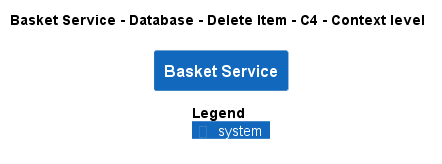

The diagram above was rendered by PlantUML. Its source (embedded in the PNG):
@startuml
!pragma layout smetana
!include ..\..\..\..\..\..\..\.c4s\C4_Context.puml

AddElementTag("c4interflow:lifecycle:new", $bgColor=green, $fontColor=#ffffff, $borderColor=green, $shadowing="False")
AddElementTag("c4interflow:lifecycle:changed", $bgColor=orange, $fontColor=#ffffff, $borderColor=orange, $shadowing="False")
AddElementTag("c4interflow:lifecycle:removed", $bgColor=red, $fontColor=#ffffff, $borderColor=red, $shadowing="False")

AddRelTag("c4interflow:lifecycle:new", $textColor=green, $lineColor=green)
AddRelTag("c4interflow:lifecycle:changed", $textColor=orange, $lineColor=orange)
AddRelTag("c4interflow:lifecycle:removed", $textColor=red, $lineColor=red)

SHOW_PERSON_PORTRAIT()
LAYOUT_TOP_DOWN()

skinparam linetype polyline

title Basket Service - Database - Delete Item - C4 - Context level

System(ECommercePlatform.SoftwareSystems.BasketService, "Basket Service", "")



SHOW_LEGEND()
@enduml